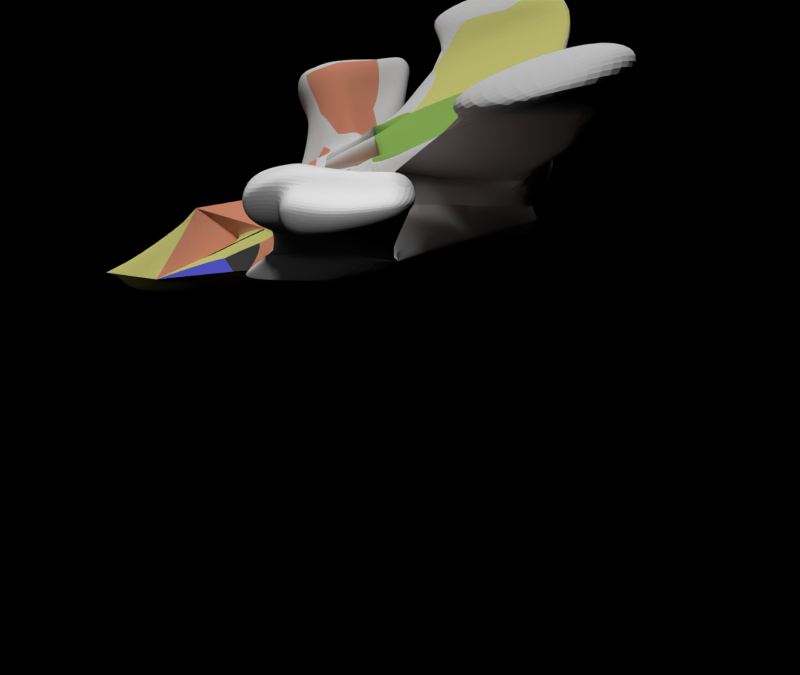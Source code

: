 # Source: akraModel.blend  (saved by Blender 2.74.0; exported with 4.5.12 LTS)
import bpy
from mathutils import Matrix  # noqa: F401  (used for matrix-valued properties, if any)

bpy.ops.wm.read_factory_settings(use_empty=True)
scene = bpy.context.scene
scene.name = 'Scene'

# ---- collections
col_collection_1 = bpy.data.collections.new('Collection 1'); scene.collection.children.link(col_collection_1)

# ---- materials (node trees are filled in below, after node groups)
mat_material = bpy.data.materials.new('Material')
mat_material.alpha_threshold = 0.0
mat_material.use_transparent_shadow = False
mat_material.roughness = 0.5
mat_material.line_color = (0.0, 0.0, 0.0, 1.0)
mat_material_002 = bpy.data.materials.new('Material.002')
mat_material_002.alpha_threshold = 0.0
mat_material_002.use_transparent_shadow = False
mat_material_002.diffuse_color = (0.8, 0.3128, 0.1943, 1.0)
mat_material_002.roughness = 0.5
mat_material_003 = bpy.data.materials.new('Material.003')
mat_material_003.alpha_threshold = 0.0
mat_material_003.use_transparent_shadow = False
mat_material_003.diffuse_color = (0.8, 0.7804, 0.2503, 1.0)
mat_material_003.specular_color = (0.5857, 0.8589, 1.0)
mat_material_003.roughness = 0.5
mat_material_004 = bpy.data.materials.new('Material.004')
mat_material_004.alpha_threshold = 0.0
mat_material_004.use_transparent_shadow = False
mat_material_004.diffuse_color = (0.3332, 0.5815, 0.1315, 1.0)
mat_material_004.specular_color = (0.1255, 1.0, 0.1719)
mat_material_004.roughness = 0.5
mat_solarpanel = bpy.data.materials.new('solarPanel')
mat_solarpanel.alpha_threshold = 0.0
mat_solarpanel.use_transparent_shadow = False
mat_solarpanel.roughness = 0.5
mat_eyes = bpy.data.materials.new('eyes')
mat_eyes.alpha_threshold = 0.0
mat_eyes.use_transparent_shadow = False
mat_eyes.diffuse_color = (0.1192, 0.1302, 0.8, 1.0)
mat_eyes.roughness = 0.5
mat_eyes.specular_intensity = 0.9
mat_eyebrows = bpy.data.materials.new('eyebrows')
mat_eyebrows.alpha_threshold = 0.0
mat_eyebrows.use_transparent_shadow = False
mat_eyebrows.diffuse_color = (0.06372, 0.06372, 0.06372, 1.0)
mat_eyebrows.roughness = 0.5

# ---- material node trees

# ---- cameras
cam_camera_001 = bpy.data.cameras.new('Camera.001')
cam_camera_001.clip_end = 100.0
cam_camera_001.lens = 35.0
cam_camera_001.sensor_width = 32.0
cam_camera_001.sensor_height = 18.0
cam_camera_001.display_size = 2.0
cam_camera_001.dof.focus_distance = 0.0
cam_camera_001.dof.aperture_fstop = 128.0

# ---- lights
light_spot_001 = bpy.data.lights.new('Spot.001', 'SPOT')
light_spot_001.transmission_factor = 0.0
light_spot_001.energy = 100.0
light_spot_001.shadow_buffer_clip_start = 0.5
light_spot_001.shadow_soft_size = 0.1
light_spot_001.shadow_maximum_resolution = 0.006
light_spot_001.use_absolute_resolution = True
light_spot_001.cycles.use_multiple_importance_sampling = False
light_area = bpy.data.lights.new('Area', 'AREA')
light_area.transmission_factor = 0.0
light_area.energy = 78.54
light_area.shadow_buffer_clip_start = 0.5
light_area.shadow_soft_size = 0.1
light_area.shadow_maximum_resolution = 0.006
light_area.use_absolute_resolution = True
light_area.size = 0.1
light_area.size_y = 0.1
light_area.cycles.use_multiple_importance_sampling = False
light_spot = bpy.data.lights.new('Spot', 'SPOT')
light_spot.transmission_factor = 0.0
light_spot.energy = 100.0
light_spot.shadow_buffer_clip_start = 0.5
light_spot.shadow_soft_size = 0.1
light_spot.shadow_maximum_resolution = 0.006
light_spot.use_absolute_resolution = True
light_spot.cycles.use_multiple_importance_sampling = False
light_sun_001 = bpy.data.lights.new('Sun.001', 'SUN')
light_sun_001.transmission_factor = 0.0
light_sun_001.angle = 0.1993
light_sun_001.energy = 1.0
light_sun_001.shadow_buffer_clip_start = 0.5
light_sun_001.shadow_soft_size = 0.1
light_sun_001.shadow_cascade_max_distance = 1000.0
light_sun_001.cycles.use_multiple_importance_sampling = False
light_sun = bpy.data.lights.new('Sun', 'SUN')
light_sun.transmission_factor = 0.0
light_sun.angle = 0.1993
light_sun.energy = 1.0
light_sun.shadow_buffer_clip_start = 0.5
light_sun.shadow_soft_size = 0.1
light_sun.shadow_cascade_max_distance = 1000.0
light_sun.cycles.use_multiple_importance_sampling = False
light_lamp = bpy.data.lights.new('Lamp', 'POINT')
light_lamp.transmission_factor = 0.0
light_lamp.cutoff_distance = 30.0
light_lamp.energy = 100.0
light_lamp.shadow_buffer_clip_start = 1.001
light_lamp.shadow_soft_size = 0.1
light_lamp.shadow_maximum_resolution = 0.006
light_lamp.use_absolute_resolution = True
light_lamp.cycles.use_multiple_importance_sampling = False

# ---- meshes
me_cube = bpy.data.meshes.new('Cube')
me_cube.from_pydata([(1.328, 1.132, 0.07292), (0.9818, -2.812, 1.478), (0.965, 1.0, 0.6233), (1.0, -1.0, 1.512), (0.8709, 1.132, 0.07292), (0.8182, -4.774, 1.278), (0.5081, 1.0, 0.6233), (-5.364e-07, -1.0, 1.512), (0.965, 1.0, 0.3306), (0.5081, 1.0, 0.3306), (-3.646e-07, -1.0, 0.1579), (1.333, 1.0, 0.3306), (1.333, 1.0, 0.6233), (1.807, -1.0, 0.3593), (1.941, -1.0, 1.609), (-9.537e-07, -2.986, 1.699), (-7.818e-07, -5.843, 1.41), (1.807, -3.348, 1.184), (1.807, -2.965, 1.251), (1.118, -0.2953, 0.251), (1.941, -1.993, 1.669), (0.5, -1.0, 1.512), (0.7642, -2.812, 1.385), (1.538, -1.0, 1.609), (1.122, -2.776, 1.421), (1.0, -1.993, 1.594), (-7.451e-07, -1.993, 1.572), (0.5, -1.993, 1.594), (1.538, -1.993, 1.691), (1.807, -2.371, 1.475), (-8.245e-07, -2.371, 1.65), (0.7642, -2.545, 1.513), (1.157, -2.545, 1.513), (1.941, -1.496, 1.639), (1.333, 1.0, 0.4769), (2.223, -1.0, 0.9358), (1.807, -0.5973, 1.223), (3.845, -0.4551, 1.807), (1.807, -2.182, 1.524), (1.807, -2.678, 1.396), (3.986, -1.315, 2.307), (1.941, -1.248, 1.624), (4.175, -0.2878, 2.185), (1.807, -2.087, 1.548), (1.807, -2.525, 1.435), (1.941, -1.745, 1.654), (1.807, -1.0, 0.6475), (1.807, -2.276, 1.499), (1.807, -2.832, 1.356), (-7.818e-07, -6.058, 0.8209), (-5.364e-07, 1.745, 1.512), (-5.364e-07, 1.745, 0.275), (2.015, -1.916, 1.281), (0.5, -3.348, 1.31), (0.3001, -5.438, 0.9261), (0.7943, -2.869, 1.466), (0.03006, -3.042, 1.56), (0.7943, -2.601, 1.56), (0.03006, -2.428, 1.719), (1.0, -2.011, 1.717), (0.5, -2.011, 1.717), (1.403, -2.011, 1.717), (0.9818, -2.563, 1.636), (0.7642, -2.563, 1.636), (1.157, -2.563, 1.636), (0.9825, -4.768e-07, 1.068), (1.0, -1.0, 1.512), (0.5, -1.0, 1.512), (1.403, -1.0, 1.512), (1.0, -1.993, 1.594), (0.5, -1.993, 1.594), (1.403, -1.993, 1.594), (1.0, -0.9872, 1.666), (0.5, -0.9872, 2.005), (0.5, -1.98, 1.749), (1.0, -1.98, 1.749), (1.403, -0.9872, 1.666), (1.0, -0.9872, 1.935), (1.0, -1.98, 1.749), (1.403, -1.98, 1.749), (4.202, 1.622, 2.452), (3.694, -0.3783, 2.89), (3.694, 2.367, 2.89), (2.667, 2.413, 1.931), (2.159, 3.158, 2.369), (2.159, 0.4129, 2.369), (3.022, -2.173, 2.889), (3.022, -1.455, 2.846), (3.852, -0.1431, 2.241), (3.362, -2.32, 2.777), (2.663, -2.046, 2.496), (3.149, -2.446, 2.344), (3.522, -0.3103, 1.863), (2.663, -1.468, 2.461), (-5.364e-07, 0.3724, 1.512), (1.08, 2.451, 1.94), (1.08, -0.2935, 1.94), (2.159, 1.785, 2.369), (1.08, 1.079, 1.94), (2.119, -1.458, 1.108), (3.663, -1.171, 2.363), (3.392, -1.378, 1.957), (2.015, -1.0, 0.7917), (2.082, -1.248, 1.287), (2.067, -1.687, 1.194), (3.493, -0.6736, 2.575), (3.512, -1.681, 2.748), (3.149, -0.8889, 2.016), (3.27, -1.912, 2.151), (3.149, -0.3513, 2.016), (3.493, -0.2654, 2.397), (2.474, -1.967, 2.276), (2.852, -2.307, 2.066), (3.183, -0.4905, 1.621), (2.474, -1.475, 2.246), (3.059, -1.399, 1.735), (2.956, -1.853, 1.901), (2.87, -0.9828, 1.825), (2.01, -1.187, 1.455), (2.028, -1.86, 1.26), (3.515, -2.143, 2.828), (3.178, -2.315, 2.297), (1.858, -1.0, 0.6828), (1.976, -1.436, 1.553), (3.253, -1.243, 2.837), (2.782, -1.326, 2.352), (2.878, -2.196, 2.026), (2.571, -1.355, 2.143), (-8.677e-07, -3.999, 1.825), (0.6591, -4.061, 1.294), (-9.107e-07, -3.492, 1.762), (-8.677e-07, -3.969, 1.907), (1.312, -3.87, 1.264), (1.632, -3.285, 1.256), (1.014, -3.483, 1.37), (3.715, -1.523, 1.901), (3.836, -1.825, 2.692), (3.593, -2.057, 2.094), (0.5539, 0.9707, 0.5701), (0.04577, -1.029, 1.459), (2.713, 2.384, 1.878), (1.125, -0.3228, 1.887), (2.205, 0.3837, 2.315), (3.115, 0.575, 3.033), (3.115, 1.903, 3.033), (2.373, 2.286, 2.781), (2.373, 0.9579, 2.781), (2.373, 1.622, 2.781)], [(53, 130), (130, 128)], [(8, 0, 4, 9), (6, 65, 2), (14, 41, 118, 35), (2, 8, 9, 6), (101, 92, 37, 135), (2, 65, 3, 23, 14, 36, 12), (62, 1, 32, 64), (8, 2, 12, 34, 11), (53, 55, 131), (31, 30, 58, 57), (10, 0, 19), (28, 23, 68, 71), (21, 7, 26, 27), (29, 32, 24, 18, 48, 39, 44), (14, 23, 28, 20, 45, 33, 41), (25, 28, 71, 69), (20, 28, 32, 29, 47, 38, 43), (24, 32, 1), (27, 26, 30, 31), (1, 62, 63, 31), (36, 14, 12), (100, 106, 136, 40), (88, 100, 40, 42), (8, 11, 0), (118, 123, 103, 35), (5, 22, 129), (48, 18, 17), (22, 5, 1), (24, 1, 5, 134), (133, 134, 5, 132), (4, 0, 10), (83, 84, 82, 80), (5, 54, 19, 13), (50, 6, 51), (108, 101, 135, 137), (90, 91, 89, 86), (122, 119, 52, 46), (137, 135, 40, 136), (52, 48, 46), (57, 58, 56, 55), (30, 15, 56, 58), (22, 31, 57, 55), (15, 22, 55, 56), (59, 60, 63, 62), (61, 59, 62, 64), (32, 28, 61, 64), (27, 31, 63, 60), (28, 25, 59, 61), (25, 27, 60, 59), (3, 65, 21), (21, 65, 7), (7, 65, 6), (97, 85, 146, 147), (81, 80, 82), (27, 25, 69, 70), (21, 27, 70, 67), (23, 3, 66, 68), (3, 21, 67, 66), (72, 73, 74, 75), (67, 73, 72, 66), (70, 74, 73, 67), (69, 75, 74, 70), (66, 72, 75, 69), (76, 77, 78, 79), (66, 77, 76, 68), (69, 78, 77, 66), (71, 79, 78, 69), (68, 76, 79, 71), (85, 83, 80, 81), (96, 77, 76, 85), (98, 96, 85, 97), (6, 50, 95, 84, 83), (22, 1, 31), (9, 4, 10), (135, 37, 42, 40), (13, 46, 48, 17), (10, 19, 49), (54, 49, 19), (112, 111, 20, 48), (20, 43, 48), (45, 20, 111), (6, 9, 51), (10, 51, 9), (124, 87, 89, 120), (87, 86, 89), (125, 93, 87, 124), (93, 90, 86, 87), (114, 111, 90, 93), (127, 114, 93, 125), (111, 112, 91, 90), (115, 113, 92, 101), (95, 98, 97, 84), (50, 94, 98, 95), (94, 7, 96, 98), (116, 115, 101, 108), (106, 108, 137, 136), (121, 108, 106, 120), (126, 116, 108, 121), (35, 99, 104, 102), (88, 92, 109, 110), (110, 105, 88), (88, 105, 100), (106, 100, 105), (92, 113, 35, 109), (35, 103, 109), (107, 109, 103, 117), (109, 107, 105, 110), (119, 104, 116, 126), (104, 99, 115, 116), (99, 35, 113, 115), (48, 52, 112), (123, 33, 114, 127), (33, 45, 111, 114), (103, 123, 127, 117), (52, 119, 126, 112), (112, 126, 121, 91), (91, 121, 120, 89), (117, 127, 125, 107), (107, 125, 124, 105), (105, 124, 120, 106), (102, 104, 119, 122), (41, 33, 123, 118), (5, 16, 131), (55, 53, 129), (54, 5, 16, 49), (56, 15, 130), (15, 55, 131), (131, 53, 5), (18, 24, 134, 133), (35, 46, 14), (92, 88, 42, 37), (11, 12, 46), (46, 36, 14), (46, 12, 36), (139, 138, 140, 142, 141), (83, 85, 142, 140), (72, 77, 96), (6, 83, 140, 138), (7, 6, 138, 139), (73, 72, 96), (96, 7, 73), (67, 73, 7), (145, 147, 146, 143, 144), (84, 97, 147, 145), (85, 81, 143, 146), (82, 84, 145, 144), (81, 82, 144, 143), (11, 19, 0), (11, 46, 19), (19, 46, 13)])
me_cube.polygons.foreach_set('material_index', [0, 0, 0, 0, 4, 0, 2, 0, 1, 1, 0, 0, 1, 1, 4, 0, 1, 2, 1, 2, 0, 4, 4, 0, 0, 2, 0, 2, 2, 5, 0, 0, 0, 0, 4, 4, 0, 4, 0, 1, 0, 2, 2, 1, 1, 1, 1, 0, 0, 0, 0, 0, 2, 4, 0, 0, 0, 0, 0, 0, 0, 0, 0, 0, 0, 0, 0, 0, 0, 0, 2, 0, 2, 0, 4, 0, 0, 0, 4, 4, 4, 0, 0, 4, 4, 1, 1, 1, 1, 4, 4, 2, 3, 3, 4, 4, 4, 4, 0, 0, 4, 4, 4, 0, 0, 0, 0, 4, 4, 4, 4, 1, 1, 1, 4, 4, 4, 1, 1, 4, 0, 0, 2, 2, 2, 1, 1, 1, 6, 0, 0, 4, 0, 0, 0, 0, 3, 0, 0, 3, 3, 3, 4, 2, 0, 0, 4, 4, 4, 4])
_uv = me_cube.uv_layers.new(name='UVMap')
_uv.uv.foreach_set('vector', [0.0, 0.0, 0.0, 0.0, 0.0, 0.0, 0.0, 0.0, 0.0, 0.0, 0.0, 0.0, 0.0, 0.0, 0.0, 0.0, 0.0, 0.0, 0.0, 0.0, 0.0, 0.0, 0.0, 0.0, 0.0, 0.0, 0.0, 0.0, 0.0, 0.0, 0.0, 0.0, 0.0, 0.0, 0.0, 0.0, 0.0, 0.0, 0.0, 0.0, 0.0, 0.0, 0.0, 0.0, 0.0, 0.0, 0.0, 0.0, 0.0, 0.0, 0.0, 0.0, 0.0, 0.0, 0.0, 0.0, 0.0, 0.0, 0.0, 0.0, 0.0, 0.0, 0.0, 0.0, 0.0, 0.0, 0.0, 0.0, 0.0, 0.0, 0.0, 0.0, 0.0, 0.0, 0.0, 0.0, 0.0, 0.0, 0.0, 0.0, 0.0, 0.0, 0.0, 0.0, 0.0, 0.0, 0.0, 0.0, 0.0, 0.0, 4.056e-05, 4.104e-05, 0.992, 4.056e-05, 1.0, 0.1646, 0.007962, 0.1646, 0.3803, 0.0001378, 0.6948, 0.0001377, 0.6948, 0.6258, 0.38, 0.6268, 0.0, 0.0, 0.0, 0.0, 0.0, 0.0, 0.0, 0.0, 0.0, 0.0, 0.0, 0.0, 0.0, 0.0, 0.3006, 0.00398, 0.501, 0.0041, 0.501, 0.4992, 0.3003, 0.4983, 0.3004, 0.3747, 0.3005, 0.2511, 0.3006, 0.1276, 0.0, 0.0, 0.0, 0.0, 0.0, 0.0, 0.0, 0.0, 0.0, 0.0, 0.0, 0.0, 0.0, 0.0, 0.0, 0.0, 0.0, 0.0, 0.0, 0.0, 0.0, 0.0, 0.0, 0.0, 0.0, 0.0, 0.0, 0.0, 0.0, 0.0, 0.0, 0.0, 0.0, 0.0, 0.0, 0.0, 0.0, 0.0, 0.0, 0.0, 0.0, 0.0, 0.0, 0.0, 0.0, 0.0, 0.0, 0.0, 0.0, 0.0, 0.558, 0.05834, 0.2858, 0.0292, 0.2858, 0.0292, 0.558, 0.05834, 0.9999, 0.1773, 0.558, 0.05834, 0.558, 0.05834, 0.9999, 0.1773, 0.0, 0.0, 0.0, 0.0, 0.0, 0.0, 0.0, 0.0, 0.0, 0.0, 0.0, 0.0, 0.0, 0.0, 0.0, 0.0, 0.0, 0.0, 0.0, 0.0, 0.0, 0.0, 0.0, 0.0, 0.0, 0.0, 0.0, 0.0, 0.0, 0.0, 0.0, 0.0, 0.0, 0.0, 0.0, 0.0, 0.0, 0.0, 0.0, 0.0, 0.0, 0.0, 0.0, 0.0, 0.0, 0.0, 0.0, 0.0, 0.0, 0.0, 0.0, 0.0, 0.0, 0.0, 0.0, 0.0, 0.0, 0.0, 0.0, 0.0, 0.0, 0.0, 0.0, 0.0, 0.0, 0.0, 0.0, 0.0, 0.0, 0.0, 0.0, 0.0, 0.0, 0.0, 0.0, 0.0, 0.0, 0.0, 0.0, 0.0, 0.0, 0.0, 0.0, 0.0, 0.0, 0.0, 0.0, 0.0, 0.0, 0.0, 0.0, 0.0, 0.0, 0.0, 0.0, 0.0, 0.0, 0.0, 0.0, 0.0, 0.0, 0.0, 0.0, 0.0, 0.0, 0.0, 0.0, 0.0, 0.0, 0.0, 0.0, 0.0, 0.0, 0.0, 0.0, 0.0, 0.0, 0.0, 0.0, 0.0, 0.0, 0.0, 0.0, 0.0, 0.0, 0.0, 0.0, 0.0, 0.0, 0.0, 0.0, 0.0, 0.0, 0.0, 0.0, 0.0, 0.0, 0.0, 0.0, 0.0, 0.0, 0.0, 0.0, 0.0, 0.0, 0.0, 0.5488, 0.7766, 0.3003, 0.7766, 0.4316, 0.4995, 0.5398, 0.4995, 0.7492, 0.7766, 0.5488, 0.7766, 0.5398, 0.4995, 0.6269, 0.4995, 0.0, 0.0, 0.0, 0.0, 0.0, 0.0, 0.0, 0.0, 0.0, 0.0, 0.0, 0.0, 0.0, 0.0, 0.0, 0.0, 0.0, 0.0, 0.0, 0.0, 0.0, 0.0, 0.0, 0.0, 0.0, 0.0, 0.0, 0.0, 0.0, 0.0, 0.0, 0.0, 0.0, 0.0, 0.0, 0.0, 0.0, 0.0, 0.0, 0.0, 0.0, 0.0, 0.0, 0.0, 0.0, 0.0, 0.0, 0.0, 0.0, 0.0, 0.5586, 0.6699, 0.5586, 0.3399, 0.5586, 0.3399, 0.5586, 0.6699, 0.0, 0.0, 0.0, 0.0, 0.0, 0.0, 0.0, 0.0, 0.0, 0.0, 0.0, 0.0, 0.0, 0.0, 0.0, 0.0, 0.0, 0.0, 0.0, 0.0, 0.0, 0.0, 0.0, 0.0, 0.0, 0.0, 0.0, 0.0, 0.0, 0.0, 0.0, 0.0, 0.0, 0.0, 0.0, 0.0, 0.0, 0.0, 0.0001467, 0.01206, 0.3, 0.0001465, 0.2486, 0.5071, 0.0001465, 0.5071, 0.0, 0.0, 0.0, 0.0, 0.0, 0.0, 0.0, 0.0, 0.0, 0.0, 0.0, 0.0, 0.0, 0.0, 0.0, 0.0, 0.0, 0.0, 0.0, 0.0, 0.0, 0.0, 0.0, 0.0, 0.0, 0.0, 0.0, 0.0, 0.0, 0.0, 0.0, 0.0, 0.7495, 0.5048, 0.9903, 0.4995, 0.9499, 0.9999, 0.7495, 0.9999, 0.0, 0.0, 0.0, 0.0, 0.0, 0.0, 0.0, 0.0, 0.0, 0.0, 0.0, 0.0, 0.0, 0.0, 0.0, 0.0, 0.0, 0.0, 0.0, 0.0, 0.0, 0.0, 0.0, 0.0, 0.0, 0.0, 0.0, 0.0, 0.0, 0.0, 0.0, 0.0, 0.0, 0.0, 0.0, 0.0, 0.0, 0.0, 0.0, 0.0, 0.0, 0.0, 0.0, 0.0, 0.0, 0.0, 0.2794, 0.17, 0.2794, 0.5, 0.2794, 0.17, 0.5586, 0.3399, 0.5586, 0.6699, 0.0, 0.0, 0.0, 0.0, 0.0, 0.0, 0.0, 0.0, 0.0, 0.0, 0.0, 0.0, 0.0, 0.0, 0.0, 0.0, 0.0, 0.0, 0.0, 0.0, 0.0, 0.0, 0.0, 0.0, 0.0, 0.0, 0.0, 0.0, 0.0, 0.0, 0.0, 0.0, 0.0, 0.0, 0.0, 0.0, 0.0, 0.0, 0.0, 0.0, 0.0, 0.0, 0.0, 0.0, 0.0, 0.0, 0.0, 0.0, 0.0, 0.0, 0.0, 0.0, 0.3003, 0.4983, 0.0, 0.0, 0.0, 0.0, 0.0, 0.0, 0.0, 0.0, 0.0, 0.0, 0.0, 0.0, 0.3003, 0.4983, 0.0, 0.0, 0.0, 0.0, 0.0, 0.0, 0.0, 0.0, 0.0, 0.0, 0.0, 0.0, 0.0, 0.0, 0.3817, 0.2815, 0.2812, 0.3044, 0.01362, 5.517e-05, 0.08022, 0.007185, 0.2812, 0.3044, 5.517e-05, 0.1678, 0.01362, 5.517e-05, 0.0, 0.0, 0.0, 0.0, 0.0, 0.0, 0.0, 0.0, 0.0, 0.0, 0.0, 0.0, 0.0, 0.0, 0.0, 0.0, 0.0, 0.0, 0.0, 0.0, 0.0, 0.0, 0.0, 0.0, 0.0, 0.0, 0.0, 0.0, 0.0, 0.0, 0.0, 0.0, 0.0, 0.0, 0.0, 0.0, 0.0, 0.0, 0.0, 0.0, 0.0, 0.0, 0.0, 0.0, 0.0, 0.0, 0.0, 0.0, 0.2794, 0.83, 0.2794, 0.5, 0.5586, 0.6699, 0.5586, 0.9999, 7.473e-05, 0.6601, 7.473e-05, 0.3301, 0.2794, 0.5, 0.2794, 0.83, 7.473e-05, 0.3301, 7.473e-05, 7.473e-05, 0.2794, 0.17, 0.2794, 0.5, 0.0, 0.0, 0.0, 0.0, 0.0, 0.0, 0.0, 0.0, 0.0, 0.0, 0.0, 0.0, 0.0, 0.0, 0.0, 0.0, 0.0, 0.0, 0.0, 0.0, 0.0, 0.0, 0.0, 0.0, 0.0, 0.0, 0.0, 0.0, 0.0, 0.0, 0.0, 0.0, 0.0, 0.0, 0.0, 0.0, 0.0, 0.0, 0.0, 0.0, 0.0, 0.0, 0.0, 0.0, 0.0, 0.0, 0.0, 0.0, 0.8749, 0.3044, 0.6919, 0.2105, 0.9999, 0.1773, 0.9999, 0.1773, 0.6919, 0.2105, 0.558, 0.05834, 0.2858, 0.0292, 0.558, 0.05834, 0.6919, 0.2105, 0.0, 0.0, 0.0, 0.0, 0.0, 0.0, 0.0, 0.0, 0.0, 0.0, 0.0, 0.0, 0.0, 0.0, 0.0, 0.0, 0.0, 0.0, 0.0, 0.0, 0.0, 0.0, 0.0, 0.0, 0.0, 0.0, 0.0, 0.0, 0.0, 0.0, 0.0, 0.0, 0.0, 0.0, 0.0, 0.0, 0.0, 0.0, 0.0, 0.0, 0.0, 0.0, 0.0, 0.0, 0.0, 0.0, 0.0, 0.0, 0.0, 0.0, 0.0, 0.0, 0.0, 0.0, 0.0, 0.0, 0.0, 0.0, 0.0, 0.0, 0.0, 0.0, 0.0, 0.0, 0.0, 0.0, 0.0, 0.0, 0.0, 0.0, 0.0, 0.0, 0.0, 0.0, 0.0, 0.0, 0.0, 0.0, 0.0, 0.0, 0.0, 0.0, 0.0, 0.0, 0.0, 0.0, 0.0, 0.0, 0.0, 0.0, 0.0, 0.0, 0.0, 0.0, 0.0, 0.0, 0.0, 0.0, 0.0, 0.0, 0.0, 0.0, 0.0, 0.0, 0.0, 0.0, 0.0, 0.0, 0.0, 0.0, 0.0, 0.0, 0.0, 0.0, 0.0, 0.0, 0.0, 0.0, 0.0, 0.0, 0.0, 0.0, 0.0, 0.0, 0.6919, 0.2105, 0.3817, 0.2815, 0.08022, 0.007185, 0.2858, 0.0292, 0.0, 0.0, 0.0, 0.0, 0.0, 0.0, 0.0, 0.0, 0.0, 0.0, 0.0, 0.0, 0.0, 0.0, 0.0, 0.0, 0.0, 0.0, 0.0, 0.0, 0.0, 0.0, 0.0, 0.0, 0.0, 0.0, 0.0, 0.0, 0.0, 0.0, 0.0, 0.0, 0.0, 0.0, 0.0, 0.0, 0.0, 0.0, 0.0, 0.0, 0.0, 0.0, 0.0, 0.0, 0.0, 0.0, 0.0, 0.0, 0.0, 0.0, 0.0, 0.0, 0.0, 0.0, 0.0, 0.0, 0.0, 0.0, 0.0, 0.0, 0.0, 0.0, 0.0, 0.0, 0.0, 0.0, 0.0, 0.0, 0.0, 0.0, 0.0, 0.0, 0.0, 0.0, 0.0, 0.0, 0.0, 0.0, 0.0, 0.0, 0.0, 0.0, 0.0, 0.0, 0.0, 0.0, 0.0, 0.0, 0.0, 0.0, 0.0, 0.0, 0.0, 0.0, 0.0, 0.0, 0.0, 0.0, 0.0, 0.0, 0.0, 0.0, 0.0, 0.0, 0.0, 0.0, 0.0, 0.0, 0.0, 0.0, 0.0, 0.0, 0.0, 0.0, 0.0, 0.0, 0.0, 0.0, 0.0, 0.0, 0.0, 0.0, 0.0, 0.0, 0.0, 0.0, 0.0, 0.0, 0.0, 0.0, 0.0, 0.0, 0.0, 0.0, 0.0, 0.0, 0.0, 0.0, 0.0, 0.0, 0.0, 0.0, 7.473e-05, 7.473e-05, 0.0, 0.0, 0.0, 0.0, 7.473e-05, 7.473e-05, 0.0, 0.0, 0.0, 0.0, 0.0, 0.0, 0.0, 0.0, 0.0, 0.0, 0.0, 0.0, 0.5586, 0.9999, 0.5586, 0.6699, 0.5586, 0.6699, 0.5586, 0.9999, 0.0, 0.0, 0.0, 0.0, 0.0, 0.0, 0.0, 0.0, 0.0, 0.0, 0.0, 0.0, 0.0, 0.0, 0.0, 0.0, 0.0, 0.0, 0.0, 0.0, 0.0, 0.0, 0.0, 0.0, 0.0, 0.0, 0.0, 0.0, 0.0, 0.0, 0.0, 0.0, 0.0, 0.0, 0.0, 0.0, 0.0, 0.0, 0.0, 0.0, 0.0, 0.0])
me_cube.materials.append(mat_material)
me_cube.materials.append(mat_material_002)
me_cube.materials.append(mat_material_003)
me_cube.materials.append(mat_material_004)
me_cube.materials.append(mat_solarpanel)
me_cube.materials.append(mat_eyes)
me_cube.materials.append(mat_eyebrows)
me_cube.use_remesh_preserve_volume = False
me_cube.use_remesh_preserve_attributes = False
me_cube.use_mirror_vertex_groups = False
me_cube.update()

# ---- objects
ob_spot_001 = bpy.data.objects.new('Spot.001', light_spot_001)
ob_camera_001 = bpy.data.objects.new('Camera.001', cam_camera_001)
ob_area = bpy.data.objects.new('Area', light_area)
ob_spot = bpy.data.objects.new('Spot', light_spot)
ob_sun_001 = bpy.data.objects.new('Sun.001', light_sun_001)
ob_sun = bpy.data.objects.new('Sun', light_sun)
ob_cube = bpy.data.objects.new('Cube', me_cube)
ob_lamp = bpy.data.objects.new('Lamp', light_lamp)

# ---- transforms, parenting, visibility, modifiers, constraints
ob_spot_001.location = (5.595, 1.031, 3.24)
ob_spot_001.rotation_euler = (0.0, 0.7922, 0.0)
ob_spot_001.hide_viewport = True
ob_spot_001.lineart.crease_threshold = 0.0
ob_camera_001.location = (13.11, 1.98, 4.714)
ob_camera_001.rotation_euler = (1.087, 2.08e-08, 1.571)
ob_camera_001.hide_viewport = True
ob_camera_001.lineart.crease_threshold = 0.0
ob_area.location = (-9.495, 3.029, -0.521)
ob_area.hide_viewport = True
ob_area.lineart.crease_threshold = 0.0
ob_spot.location = (4.692, -22.58, -2.457)
ob_spot.rotation_euler = (1.493, -0.0, 0.0)
ob_spot.hide_viewport = True
ob_spot.lineart.crease_threshold = 0.0
ob_sun_001.location = (-11.98, 6.778, 3.288)
ob_sun_001.hide_viewport = True
ob_sun_001.lineart.crease_threshold = 0.0
ob_sun.location = (-6.049, -3.069, 1.948)
ob_sun.hide_viewport = True
ob_sun.lineart.crease_threshold = 0.0
ob_cube.location = (-0.09816, 3.135, -0.3478)
ob_cube.rotation_euler = (0.3491, -0.0, 0.0)
ob_cube.lock_rotations_4d = False
ob_cube.empty_display_type = 'ARROWS'
ob_cube.lineart.crease_threshold = 0.0
_m = ob_cube.modifiers.new('Mirror', 'MIRROR')
_m = ob_cube.modifiers.new('Subsurf', 'SUBSURF')
_m.uv_smooth = 'PRESERVE_CORNERS'
_m.levels = 3
_m.render_levels = 3
_m.show_only_control_edges = False
ob_lamp.location = (9.498, -7.126, 5.904)
ob_lamp.rotation_euler = (0.6503, 0.05522, 1.866)
ob_lamp.lock_rotations_4d = False
ob_lamp.empty_display_type = 'ARROWS'
ob_lamp.color = (0.0, 0.0, 0.0, 0.0)
ob_lamp.hide_viewport = True
ob_lamp.lineart.crease_threshold = 0.0

# ---- collection membership
col_collection_1.objects.link(ob_spot_001)
col_collection_1.objects.link(ob_camera_001)
col_collection_1.objects.link(ob_area)
col_collection_1.objects.link(ob_spot)
col_collection_1.objects.link(ob_sun_001)
col_collection_1.objects.link(ob_sun)
col_collection_1.objects.link(ob_cube)
col_collection_1.objects.link(ob_lamp)

# ---- scene / render settings (as saved in the file)
scene.camera = ob_camera_001
scene.frame_start = 1; scene.frame_end = 250; scene.frame_set(1)
scene.render.engine = 'BLENDER_EEVEE_NEXT'
scene.render.resolution_x = 1280
scene.render.pixel_aspect_x = 3.0
scene.render.pixel_aspect_y = 2.0
scene.render.dither_intensity = 0.0
scene.render.film_transparent = True
scene.cycles.use_denoising = False
scene.cycles.samples = 10
scene.cycles.sampling_pattern = 'TABULATED_SOBOL'
scene.cycles.light_sampling_threshold = 0.0
scene.cycles.use_adaptive_sampling = False
scene.cycles.use_light_tree = False
scene.cycles.blur_glossy = 0.0
scene.cycles.pixel_filter_type = 'GAUSSIAN'
scene.cycles.sample_clamp_indirect = 0.0
scene.view_settings.view_transform = 'Standard'
bpy.context.view_layer.update()
